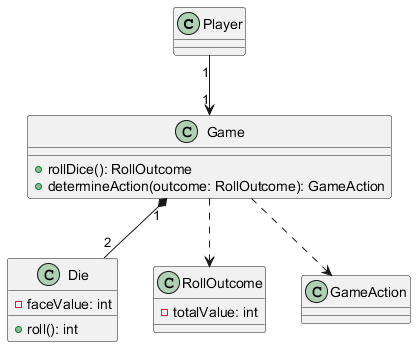

The diagram above was rendered by PlantUML. Its source (embedded in the PNG):
@startuml
class Player {
}

class Game {
  + rollDice(): RollOutcome
  + determineAction(outcome: RollOutcome): GameAction
}

class Die {
  - faceValue: int
  + roll(): int
}

class RollOutcome {
  - totalValue: int
}

class GameAction {
}

Player "1" --> "1" Game
Game "1" *-- "2" Die
Game ..> RollOutcome
Game ..> GameAction
@enduml